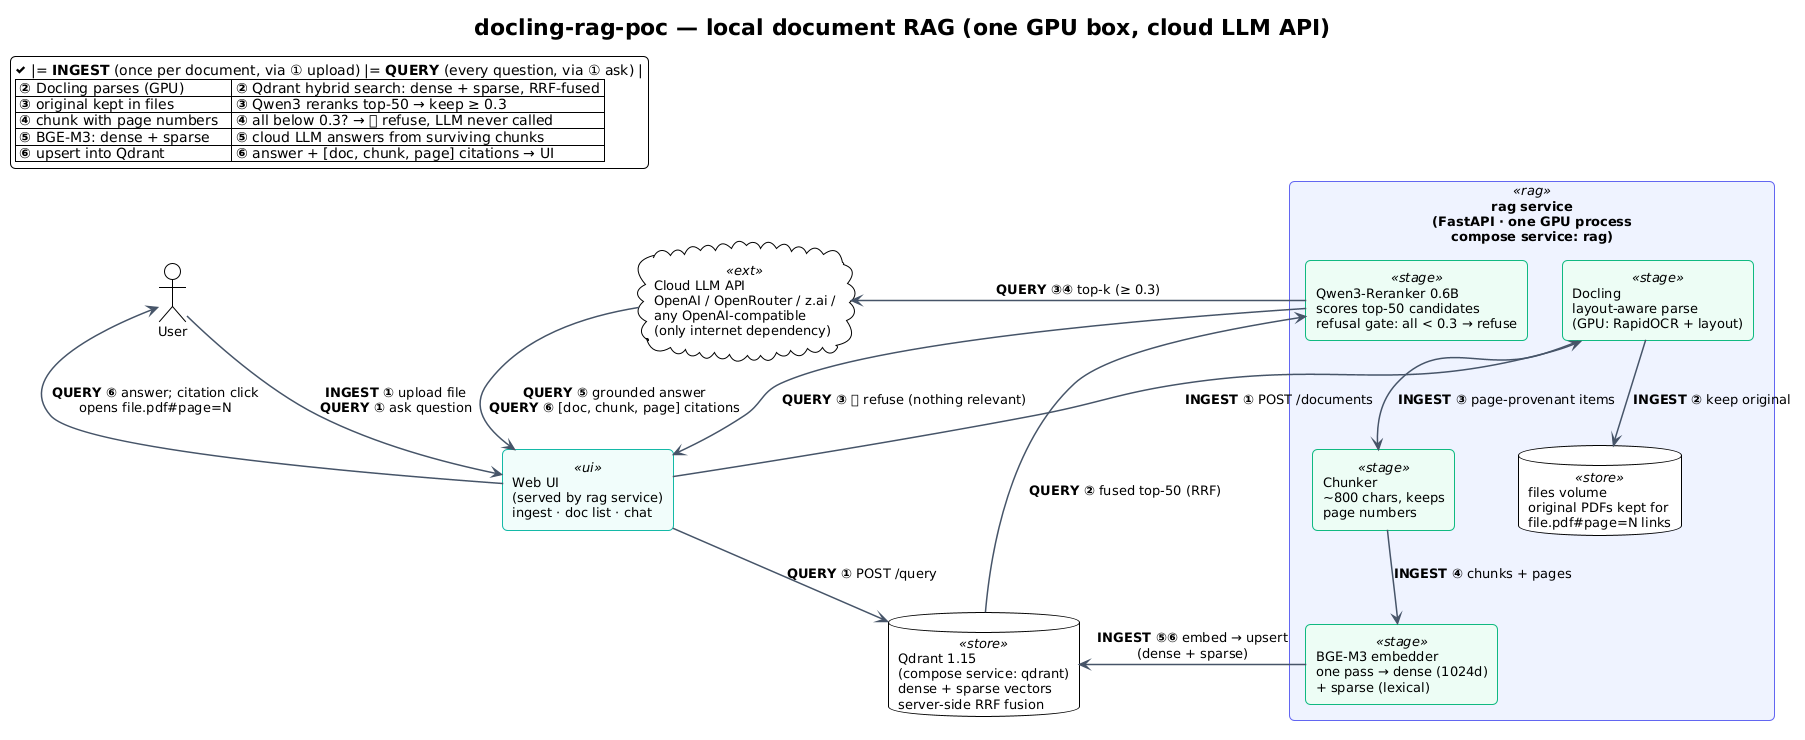

The diagram above was rendered by PlantUML. Its source (embedded in the PNG):
@startuml architecture
!theme plain
skinparam backgroundColor #FFFFFF
skinparam defaultFontName "DejaVu Sans"
skinparam defaultFontSize 13
skinparam roundCorner 10
skinparam ArrowColor #475569
skinparam ArrowThickness 1.5
skinparam node {
  BackgroundColor #F8FAFC
  BorderColor #64748B
}
skinparam rectangle {
  BackgroundColor<<rag>> #EEF2FF
  BorderColor<<rag>> #6366F1
  BackgroundColor<<stage>> #ECFDF5
  BorderColor<<stage>> #10B981
  BackgroundColor<<store>> #FFF7ED
  BorderColor<<store>> #F59E0B
  BackgroundColor<<ext>> #FDF2F8
  BorderColor<<ext>> #EC4899
  BackgroundColor<<ui>> #F0FDFA
  BorderColor<<ui>> #14B8A6
}
title docling-rag-poc — local document RAG (one GPU box, cloud LLM API)

legend top left
<&check> |= <b>INGEST</b> (once per document, via ① upload) |= <b>QUERY</b> (every question, via ① ask) |
| <b>②</b> Docling parses (GPU)      | <b>②</b> Qdrant hybrid search: dense + sparse, RRF-fused |
| <b>③</b> original kept in files    | <b>③</b> Qwen3 reranks top-50 → keep ≥ 0.3 |
| <b>④</b> chunk with page numbers   | <b>④</b> all below 0.3? → 🚫 refuse, LLM never called |
| <b>⑤</b> BGE-M3: dense + sparse   | <b>⑤</b> cloud LLM answers from surviving chunks |
| <b>⑥</b> upsert into Qdrant        | <b>⑥</b> answer + [doc, chunk, page] citations → UI |
endlegend

actor User as user

rectangle "rag service\n(FastAPI · one GPU process\ncompose service: rag)" <<rag>> {
  rectangle "Docling\nlayout-aware parse\n(GPU: RapidOCR + layout)" <<stage>> as docling
  rectangle "Chunker\n~800 chars, keeps\npage numbers" <<stage>> as chunker
  rectangle "BGE-M3 embedder\none pass → dense (1024d)\n+ sparse (lexical)" <<stage>> as embed
  rectangle "Qwen3-Reranker 0.6B\nscores top-50 candidates\nrefusal gate: all < 0.3 → refuse" <<stage>> as rerank
  database "files volume\noriginal PDFs kept for\nfile.pdf#page=N links" <<store>> as files
}

database "Qdrant 1.15\n(compose service: qdrant)\ndense + sparse vectors\nserver-side RRF fusion" <<store>> as qdrant

cloud "Cloud LLM API\nOpenAI / OpenRouter / z.ai /\nany OpenAI-compatible\n(only internet dependency)" <<ext>> as llm

rectangle "Web UI\n(served by rag service)\ningest · doc list · chat" <<ui>> as ui

user --> ui : <b>INGEST ①</b> upload file\n<b>QUERY ①</b> ask question
ui --> docling : <b>INGEST ①</b> POST /documents
docling --> files : <b>INGEST ②</b> keep original
docling --> chunker : <b>INGEST ③</b> page-provenant items
chunker --> embed : <b>INGEST ④</b> chunks + pages
embed --> qdrant : <b>INGEST ⑤⑥</b> embed → upsert\n(dense + sparse)

ui --> qdrant : <b>QUERY ①</b> POST /query
qdrant --> rerank : <b>QUERY ②</b> fused top-50 (RRF)
rerank --> llm : <b>QUERY ③④</b> top-k (≥ 0.3)
rerank --> ui : <b>QUERY ③</b> 🚫 refuse (nothing relevant)
llm --> ui : <b>QUERY ⑤</b> grounded answer\n<b>QUERY ⑥</b> [doc, chunk, page] citations
ui --> user : <b>QUERY ⑥</b> answer; citation click\nopens file.pdf#page=N
@enduml